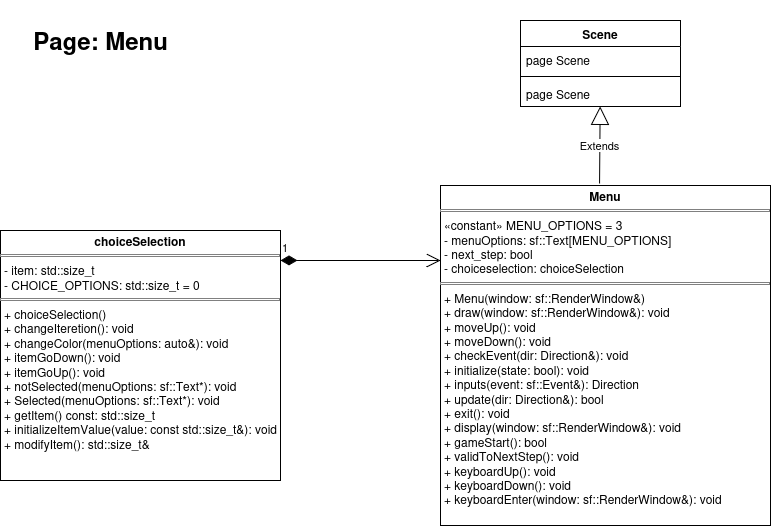

The diagram above was exported from draw.io. Its source (the exported page's mxGraphModel, read from the mxfile embedded in the PNG):
<mxGraphModel dx="1360" dy="737" grid="1" gridSize="10" guides="1" tooltips="1" connect="1" arrows="0" fold="1" page="1" pageScale="4" pageWidth="300" pageHeight="200" math="0" shadow="0">
  <root>
    <mxCell id="0" />
    <mxCell id="1" parent="0" />
    <mxCell id="anXfhnpNbIw5htBeCmC1-1" value="&lt;p style=&quot;margin:0px;margin-top:4px;text-align:center;&quot;&gt;&lt;b&gt;Menu&lt;/b&gt;&lt;/p&gt;&lt;hr size=&quot;1&quot; style=&quot;border-style:solid;&quot;&gt;&lt;p style=&quot;margin:0px;margin-left:4px;&quot;&gt;«constant» MENU_OPTIONS = 3&lt;/p&gt;&lt;p style=&quot;margin:0px;margin-left:4px;&quot;&gt;- menuOptions: sf::Text[MENU_OPTIONS]&lt;br&gt;- next_step: bool&lt;br&gt;- choiceselection: choiceSelection&lt;/p&gt;&lt;hr size=&quot;1&quot; style=&quot;border-style:solid;&quot;&gt;&lt;p style=&quot;margin:0px;margin-left:4px;&quot;&gt;+ Menu(window: sf::RenderWindow&amp;amp;)&lt;br&gt;+ draw(window: sf::RenderWindow&amp;amp;): void&lt;br&gt;+ moveUp(): void&lt;br&gt;+ moveDown(): void&lt;br&gt;+ checkEvent(dir: Direction&amp;amp;): void&lt;br&gt;+ initialize(state: bool): void&lt;br&gt;+ inputs(event: sf::Event&amp;amp;): Direction&lt;br&gt;+ update(dir: Direction&amp;amp;): bool&lt;br&gt;+ exit(): void&lt;br&gt;+ display(window: sf::RenderWindow&amp;amp;): void&lt;br&gt;+ gameStart(): bool&lt;br&gt;+ validToNextStep(): void&lt;br&gt;+ keyboardUp(): void&lt;br&gt;+ keyboardDown(): void&lt;br&gt;+ keyboardEnter(window: sf::RenderWindow&amp;amp;): void&lt;/p&gt;" style="verticalAlign=top;align=left;overflow=fill;html=1;whiteSpace=wrap;" parent="1" vertex="1">
      <mxGeometry x="520" y="235" width="330" height="340" as="geometry" />
    </mxCell>
    <mxCell id="anXfhnpNbIw5htBeCmC1-2" value="&lt;p style=&quot;margin:0px;margin-top:4px;text-align:center;&quot;&gt;&lt;b&gt;choiceSelection&lt;/b&gt;&lt;/p&gt;&lt;hr size=&quot;1&quot; style=&quot;border-style:solid;&quot;&gt;&lt;p style=&quot;margin:0px;margin-left:4px;&quot;&gt;- item: std::size_t&lt;br&gt;- CHOICE_OPTIONS: std::size_t = 0&lt;/p&gt;&lt;hr size=&quot;1&quot; style=&quot;border-style:solid;&quot;&gt;&lt;p style=&quot;margin:0px;margin-left:4px;&quot;&gt;+ choiceSelection()&lt;br&gt;+ changeIteretion(): void&lt;br&gt;+ changeColor(menuOptions: auto&amp;amp;): void&lt;br&gt;+ itemGoDown(): void&lt;br&gt;+ itemGoUp(): void&lt;br&gt;+ notSelected(menuOptions: sf::Text*): void&lt;br&gt;+ Selected(menuOptions: sf::Text*): void&lt;br&gt;+ getItem() const: std::size_t&lt;br&gt;+ initializeItemValue(value: const std::size_t&amp;amp;): void&lt;br&gt;+ modifyItem(): std::size_t&amp;amp;&lt;/p&gt;" style="verticalAlign=top;align=left;overflow=fill;html=1;whiteSpace=wrap;" parent="1" vertex="1">
      <mxGeometry x="80" y="280" width="280" height="250" as="geometry" />
    </mxCell>
    <mxCell id="anXfhnpNbIw5htBeCmC1-3" value="1" style="endArrow=open;html=1;endSize=12;startArrow=diamondThin;startSize=14;startFill=1;edgeStyle=orthogonalEdgeStyle;align=left;verticalAlign=bottom;rounded=0;" parent="1" edge="1">
      <mxGeometry x="-1" y="3" relative="1" as="geometry">
        <mxPoint x="360" y="310" as="sourcePoint" />
        <mxPoint x="520" y="310" as="targetPoint" />
      </mxGeometry>
    </mxCell>
    <mxCell id="A87ZzgjtF_pWI4O0F__j-1" value="Scene" style="swimlane;fontStyle=1;align=center;verticalAlign=top;childLayout=stackLayout;horizontal=1;startSize=26;horizontalStack=0;resizeParent=1;resizeParentMax=0;resizeLast=0;collapsible=1;marginBottom=0;whiteSpace=wrap;html=1;" parent="1" vertex="1">
      <mxGeometry x="600" y="70" width="160" height="86" as="geometry" />
    </mxCell>
    <mxCell id="A87ZzgjtF_pWI4O0F__j-2" value="page Scene&amp;nbsp;" style="text;strokeColor=none;fillColor=none;align=left;verticalAlign=top;spacingLeft=4;spacingRight=4;overflow=hidden;rotatable=0;points=[[0,0.5],[1,0.5]];portConstraint=eastwest;whiteSpace=wrap;html=1;" parent="A87ZzgjtF_pWI4O0F__j-1" vertex="1">
      <mxGeometry y="26" width="160" height="26" as="geometry" />
    </mxCell>
    <mxCell id="A87ZzgjtF_pWI4O0F__j-3" value="" style="line;strokeWidth=1;fillColor=none;align=left;verticalAlign=middle;spacingTop=-1;spacingLeft=3;spacingRight=3;rotatable=0;labelPosition=right;points=[];portConstraint=eastwest;strokeColor=inherit;" parent="A87ZzgjtF_pWI4O0F__j-1" vertex="1">
      <mxGeometry y="52" width="160" height="8" as="geometry" />
    </mxCell>
    <mxCell id="A87ZzgjtF_pWI4O0F__j-4" value="page Scene" style="text;strokeColor=none;fillColor=none;align=left;verticalAlign=top;spacingLeft=4;spacingRight=4;overflow=hidden;rotatable=0;points=[[0,0.5],[1,0.5]];portConstraint=eastwest;whiteSpace=wrap;html=1;" parent="A87ZzgjtF_pWI4O0F__j-1" vertex="1">
      <mxGeometry y="60" width="160" height="26" as="geometry" />
    </mxCell>
    <mxCell id="A87ZzgjtF_pWI4O0F__j-5" value="Extends" style="endArrow=block;endSize=16;endFill=0;html=1;rounded=0;exitX=0.482;exitY=-0.006;exitDx=0;exitDy=0;exitPerimeter=0;" parent="1" source="anXfhnpNbIw5htBeCmC1-1" target="A87ZzgjtF_pWI4O0F__j-1" edge="1">
      <mxGeometry width="160" relative="1" as="geometry">
        <mxPoint x="540" y="200" as="sourcePoint" />
        <mxPoint x="680" y="170" as="targetPoint" />
      </mxGeometry>
    </mxCell>
    <mxCell id="co1WTgIN1oRmy2D-ngxJ-1" value="Page: Menu" style="text;strokeColor=none;fillColor=none;html=1;fontSize=24;fontStyle=1;verticalAlign=middle;align=center;" parent="1" vertex="1">
      <mxGeometry x="130" y="50" width="100" height="80" as="geometry" />
    </mxCell>
  </root>
</mxGraphModel>